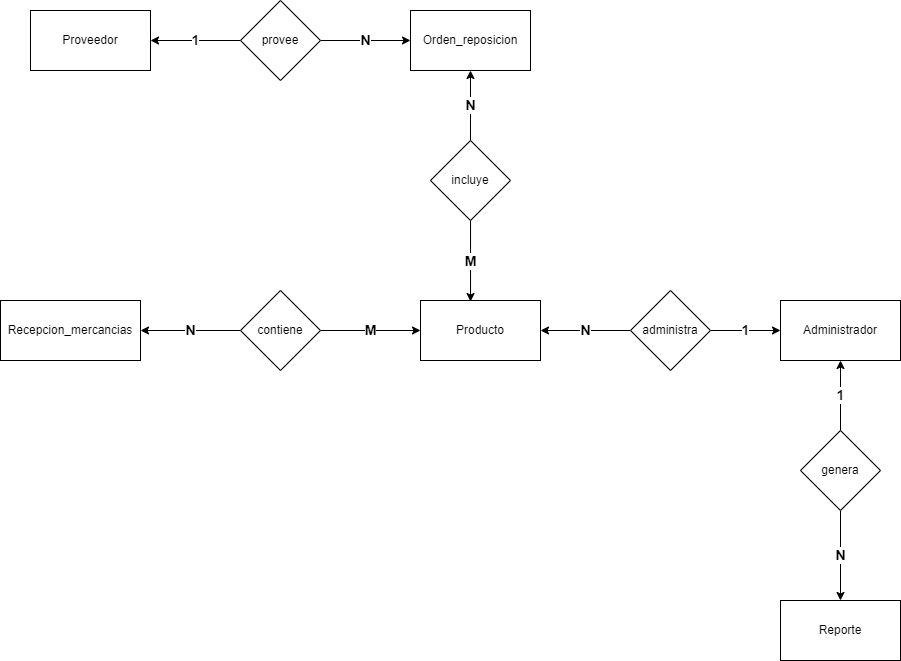

The diagram above was exported from draw.io. Its source (the exported page's mxGraphModel, read from the mxfile embedded in the PNG):
<mxGraphModel dx="959" dy="448" grid="1" gridSize="10" guides="1" tooltips="1" connect="1" arrows="1" fold="1" page="1" pageScale="1" pageWidth="1100" pageHeight="850" background="none" math="0" shadow="0">
  <root>
    <mxCell id="0" />
    <mxCell id="1" parent="0" />
    <mxCell id="RirjBS4lKR73OdqIDImK-1" value="Proveedor" style="rounded=0;whiteSpace=wrap;html=1;" parent="1" vertex="1">
      <mxGeometry x="120" y="130" width="120" height="60" as="geometry" />
    </mxCell>
    <mxCell id="RirjBS4lKR73OdqIDImK-2" value="Orden_reposicion" style="rounded=0;whiteSpace=wrap;html=1;" parent="1" vertex="1">
      <mxGeometry x="500" y="130" width="120" height="60" as="geometry" />
    </mxCell>
    <mxCell id="RirjBS4lKR73OdqIDImK-3" value="Recepcion_mercancias" style="rounded=0;whiteSpace=wrap;html=1;" parent="1" vertex="1">
      <mxGeometry x="90" y="420" width="140" height="60" as="geometry" />
    </mxCell>
    <mxCell id="RirjBS4lKR73OdqIDImK-4" value="Administrador" style="rounded=0;whiteSpace=wrap;html=1;" parent="1" vertex="1">
      <mxGeometry x="870" y="420" width="120" height="60" as="geometry" />
    </mxCell>
    <mxCell id="RirjBS4lKR73OdqIDImK-5" value="Producto" style="rounded=0;whiteSpace=wrap;html=1;" parent="1" vertex="1">
      <mxGeometry x="510" y="420" width="120" height="60" as="geometry" />
    </mxCell>
    <mxCell id="RirjBS4lKR73OdqIDImK-6" value="Reporte" style="rounded=0;whiteSpace=wrap;html=1;" parent="1" vertex="1">
      <mxGeometry x="870" y="720" width="120" height="60" as="geometry" />
    </mxCell>
    <mxCell id="RirjBS4lKR73OdqIDImK-12" value="N" style="edgeStyle=orthogonalEdgeStyle;rounded=0;orthogonalLoop=1;jettySize=auto;html=1;entryX=0;entryY=0.5;entryDx=0;entryDy=0;fontSize=14;fontStyle=1" parent="1" source="RirjBS4lKR73OdqIDImK-7" target="RirjBS4lKR73OdqIDImK-2" edge="1">
      <mxGeometry relative="1" as="geometry" />
    </mxCell>
    <mxCell id="RirjBS4lKR73OdqIDImK-13" value="1" style="edgeStyle=orthogonalEdgeStyle;rounded=0;orthogonalLoop=1;jettySize=auto;html=1;entryX=1;entryY=0.5;entryDx=0;entryDy=0;fontSize=14;fontStyle=1" parent="1" source="RirjBS4lKR73OdqIDImK-7" target="RirjBS4lKR73OdqIDImK-1" edge="1">
      <mxGeometry relative="1" as="geometry" />
    </mxCell>
    <mxCell id="RirjBS4lKR73OdqIDImK-7" value="provee" style="rhombus;whiteSpace=wrap;html=1;" parent="1" vertex="1">
      <mxGeometry x="330" y="120" width="80" height="80" as="geometry" />
    </mxCell>
    <mxCell id="RirjBS4lKR73OdqIDImK-14" value="M" style="edgeStyle=orthogonalEdgeStyle;rounded=0;orthogonalLoop=1;jettySize=auto;html=1;entryX=0.417;entryY=0.017;entryDx=0;entryDy=0;entryPerimeter=0;fontSize=14;fontStyle=1" parent="1" source="RirjBS4lKR73OdqIDImK-8" target="RirjBS4lKR73OdqIDImK-5" edge="1">
      <mxGeometry relative="1" as="geometry" />
    </mxCell>
    <mxCell id="RirjBS4lKR73OdqIDImK-16" value="N" style="edgeStyle=orthogonalEdgeStyle;rounded=0;orthogonalLoop=1;jettySize=auto;html=1;entryX=0.5;entryY=1;entryDx=0;entryDy=0;fontSize=14;fontStyle=1" parent="1" source="RirjBS4lKR73OdqIDImK-8" target="RirjBS4lKR73OdqIDImK-2" edge="1">
      <mxGeometry relative="1" as="geometry" />
    </mxCell>
    <mxCell id="RirjBS4lKR73OdqIDImK-8" value="incluye" style="rhombus;whiteSpace=wrap;html=1;" parent="1" vertex="1">
      <mxGeometry x="520" y="260" width="80" height="80" as="geometry" />
    </mxCell>
    <mxCell id="RirjBS4lKR73OdqIDImK-17" value="M" style="edgeStyle=orthogonalEdgeStyle;rounded=0;orthogonalLoop=1;jettySize=auto;html=1;entryX=0;entryY=0.5;entryDx=0;entryDy=0;fontSize=14;fontStyle=1" parent="1" source="RirjBS4lKR73OdqIDImK-9" target="RirjBS4lKR73OdqIDImK-5" edge="1">
      <mxGeometry relative="1" as="geometry" />
    </mxCell>
    <mxCell id="RirjBS4lKR73OdqIDImK-18" value="N" style="edgeStyle=orthogonalEdgeStyle;rounded=0;orthogonalLoop=1;jettySize=auto;html=1;entryX=1;entryY=0.5;entryDx=0;entryDy=0;fontSize=14;fontStyle=1" parent="1" source="RirjBS4lKR73OdqIDImK-9" target="RirjBS4lKR73OdqIDImK-3" edge="1">
      <mxGeometry relative="1" as="geometry" />
    </mxCell>
    <mxCell id="RirjBS4lKR73OdqIDImK-9" value="contiene" style="rhombus;whiteSpace=wrap;html=1;" parent="1" vertex="1">
      <mxGeometry x="330" y="410" width="80" height="80" as="geometry" />
    </mxCell>
    <mxCell id="RirjBS4lKR73OdqIDImK-19" value="1" style="edgeStyle=orthogonalEdgeStyle;rounded=0;orthogonalLoop=1;jettySize=auto;html=1;entryX=0.5;entryY=1;entryDx=0;entryDy=0;fontSize=14;fontStyle=1" parent="1" source="RirjBS4lKR73OdqIDImK-10" target="RirjBS4lKR73OdqIDImK-4" edge="1">
      <mxGeometry relative="1" as="geometry" />
    </mxCell>
    <mxCell id="RirjBS4lKR73OdqIDImK-21" value="N" style="edgeStyle=orthogonalEdgeStyle;rounded=0;orthogonalLoop=1;jettySize=auto;html=1;entryX=0.5;entryY=0;entryDx=0;entryDy=0;fontSize=14;fontStyle=1" parent="1" source="RirjBS4lKR73OdqIDImK-10" target="RirjBS4lKR73OdqIDImK-6" edge="1">
      <mxGeometry relative="1" as="geometry" />
    </mxCell>
    <mxCell id="RirjBS4lKR73OdqIDImK-10" value="genera" style="rhombus;whiteSpace=wrap;html=1;" parent="1" vertex="1">
      <mxGeometry x="890" y="550" width="80" height="80" as="geometry" />
    </mxCell>
    <mxCell id="RirjBS4lKR73OdqIDImK-23" value="N" style="edgeStyle=orthogonalEdgeStyle;rounded=0;orthogonalLoop=1;jettySize=auto;html=1;entryX=1;entryY=0.5;entryDx=0;entryDy=0;fontSize=14;fontStyle=1" parent="1" source="RirjBS4lKR73OdqIDImK-22" target="RirjBS4lKR73OdqIDImK-5" edge="1">
      <mxGeometry relative="1" as="geometry" />
    </mxCell>
    <mxCell id="RirjBS4lKR73OdqIDImK-24" value="1" style="edgeStyle=orthogonalEdgeStyle;rounded=0;orthogonalLoop=1;jettySize=auto;html=1;entryX=0;entryY=0.5;entryDx=0;entryDy=0;fontSize=14;fontStyle=1" parent="1" source="RirjBS4lKR73OdqIDImK-22" target="RirjBS4lKR73OdqIDImK-4" edge="1">
      <mxGeometry relative="1" as="geometry" />
    </mxCell>
    <mxCell id="RirjBS4lKR73OdqIDImK-22" value="administra" style="rhombus;whiteSpace=wrap;html=1;" parent="1" vertex="1">
      <mxGeometry x="720" y="410" width="80" height="80" as="geometry" />
    </mxCell>
  </root>
</mxGraphModel>